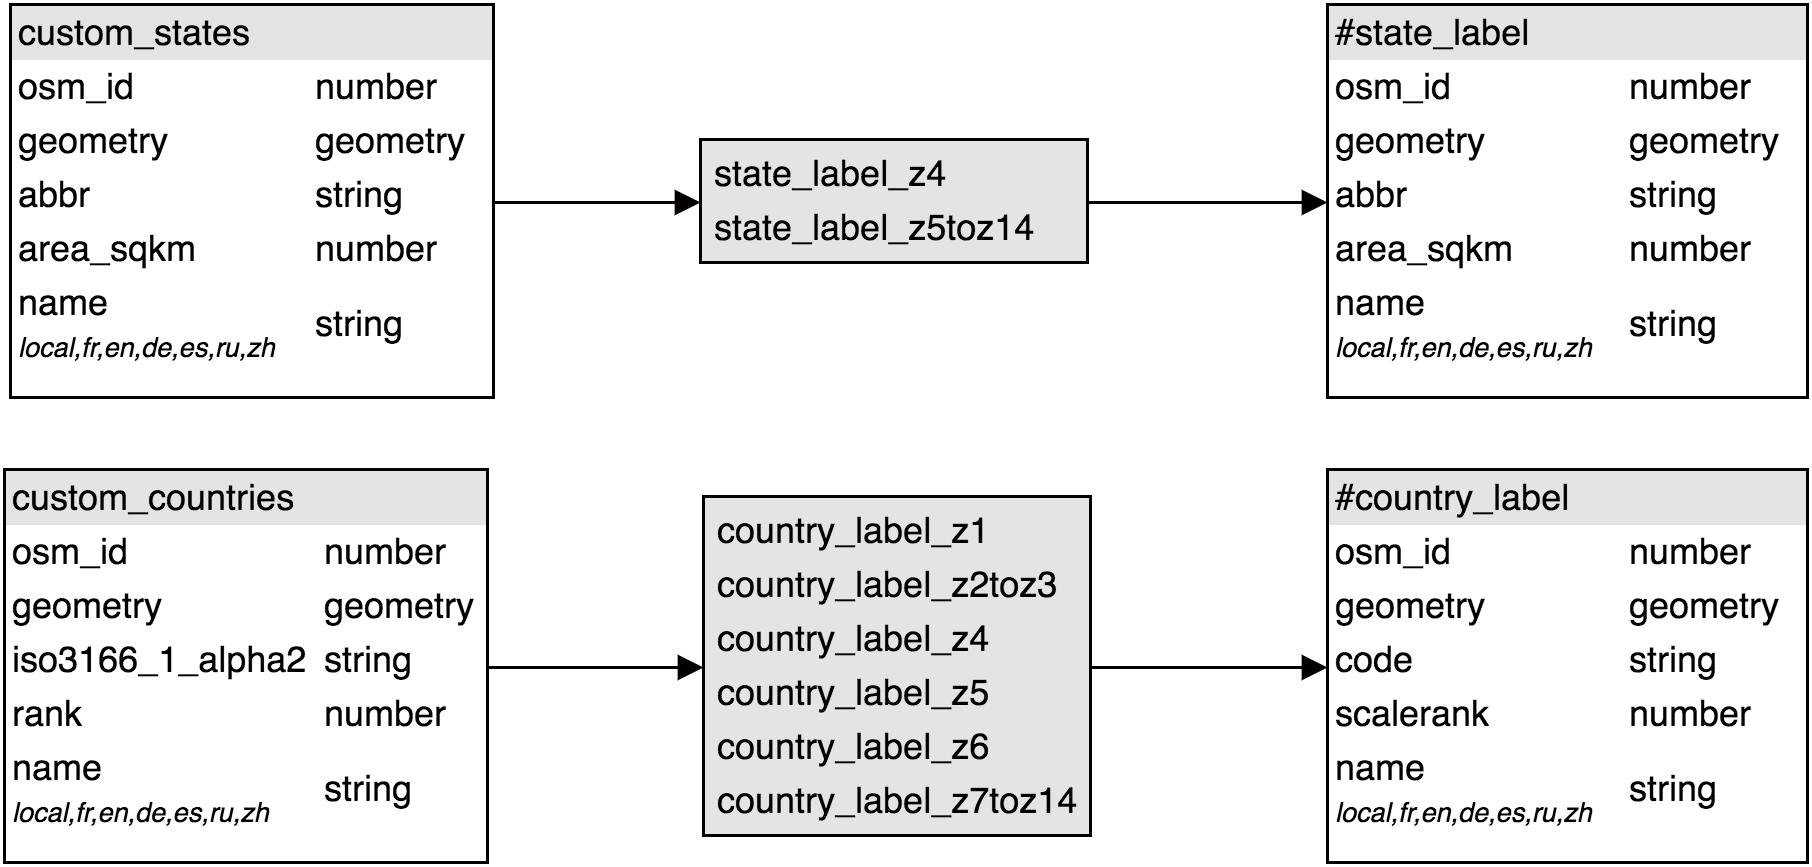

The diagram above was exported from draw.io. Its source (the exported page's mxGraphModel, read from the mxfile embedded in the PNG):
<mxGraphModel dx="1331" dy="886" grid="1" gridSize="10" guides="1" tooltips="1" connect="1" arrows="1" fold="1" page="1" pageScale="1" pageWidth="826" pageHeight="1169" background="#ffffff" math="0" shadow="0">
  <root>
    <mxCell id="0" />
    <mxCell id="1" parent="0" />
    <mxCell id="2" value="&lt;div style=&quot;box-sizing: border-box ; width: 100% ; background: #e4e4e4 ; padding: 2px&quot;&gt;#state_label&lt;/div&gt;&lt;table style=&quot;width: 100% ; font-size: 1em&quot; cellpadding=&quot;2&quot; cellspacing=&quot;0&quot;&gt;&lt;tbody&gt;&lt;tr&gt;&lt;td&gt;osm_id&lt;/td&gt;&lt;td&gt;&lt;span&gt;number&lt;/span&gt;&lt;br&gt;&lt;/td&gt;&lt;/tr&gt;&lt;tr&gt;&lt;td&gt;geometry&lt;/td&gt;&lt;td&gt;&lt;span&gt;geometry&lt;/span&gt;&lt;/td&gt;&lt;/tr&gt;&lt;tr&gt;&lt;td&gt;abbr&lt;/td&gt;&lt;td&gt;string&lt;/td&gt;&lt;/tr&gt;&lt;tr&gt;&lt;td&gt;area_sqkm&lt;/td&gt;&lt;td&gt;number&lt;/td&gt;&lt;/tr&gt;&lt;tr&gt;&lt;td&gt;&lt;span&gt;name&lt;/span&gt;&lt;br&gt;&lt;font style=&quot;font-size: 9px&quot;&gt;&lt;font&gt;&lt;i&gt;local,fr,en,de,es,ru,zh&lt;/i&gt;&lt;/font&gt;&lt;br&gt;&lt;/font&gt;&lt;/td&gt;&lt;td&gt;&lt;span&gt;string&lt;/span&gt;&lt;br&gt;&lt;/td&gt;&lt;/tr&gt;&lt;/tbody&gt;&lt;/table&gt;" style="verticalAlign=top;align=left;overflow=fill;html=1;rounded=0;shadow=0;glass=0;strokeWidth=1;gradientColor=#ffffff;fontFamily=Helvetica;" vertex="1" parent="1">
      <mxGeometry x="519" y="9884" width="160" height="131" as="geometry" />
    </mxCell>
    <mxCell id="3" style="edgeStyle=orthogonalEdgeStyle;rounded=0;html=1;exitX=1;exitY=0.5;entryX=0;entryY=0.5;endArrow=block;endFill=1;jettySize=auto;orthogonalLoop=1;strokeColor=#050000;strokeWidth=1;fontSize=14;fontColor=#000000;" edge="1" source="4" target="6" parent="1">
      <mxGeometry x="241" y="9950" as="geometry" />
    </mxCell>
    <mxCell id="4" value="&lt;div style=&quot;box-sizing: border-box ; width: 100% ; background: #e4e4e4 ; padding: 2px&quot;&gt;custom_states&lt;/div&gt;&lt;table style=&quot;width: 100% ; font-size: 1em&quot; cellpadding=&quot;2&quot; cellspacing=&quot;0&quot;&gt;&lt;tbody&gt;&lt;tr&gt;&lt;td&gt;osm_id&lt;/td&gt;&lt;td&gt;number&lt;/td&gt;&lt;/tr&gt;&lt;tr&gt;&lt;td&gt;geometry&lt;/td&gt;&lt;td&gt;geometry&lt;/td&gt;&lt;/tr&gt;&lt;tr&gt;&lt;td&gt;abbr&lt;/td&gt;&lt;td&gt;string&lt;/td&gt;&lt;/tr&gt;&lt;tr&gt;&lt;td&gt;area_sqkm&lt;/td&gt;&lt;td&gt;&lt;span&gt;number&lt;/span&gt;&lt;br&gt;&lt;/td&gt;&lt;/tr&gt;&lt;tr&gt;&lt;td&gt;&lt;span style=&quot;background-color: rgb(255 , 255 , 255)&quot;&gt;name&lt;br&gt;&lt;font style=&quot;font-size: 9px&quot;&gt;&lt;i&gt;local,fr,en,de,es,ru,zh&lt;/i&gt;&lt;/font&gt;&lt;/span&gt;&lt;/td&gt;&lt;td&gt;&lt;span style=&quot;background-color: rgb(255 , 255 , 255)&quot;&gt;string&lt;/span&gt;&lt;br&gt;&lt;/td&gt;&lt;/tr&gt;&lt;/tbody&gt;&lt;/table&gt;" style="verticalAlign=top;align=left;overflow=fill;html=1;rounded=0;shadow=0;glass=0;strokeWidth=1;gradientColor=#ffffff;fontFamily=Helvetica;" vertex="1" parent="1">
      <mxGeometry x="80" y="9884" width="161" height="131" as="geometry" />
    </mxCell>
    <mxCell id="5" style="edgeStyle=orthogonalEdgeStyle;rounded=0;html=1;exitX=1;exitY=0.5;entryX=0;entryY=0.5;endArrow=block;endFill=1;jettySize=auto;orthogonalLoop=1;strokeColor=#050000;strokeWidth=1;fontSize=14;fontColor=#000000;" edge="1" source="6" target="2" parent="1">
      <mxGeometry x="439" y="9950" as="geometry" />
    </mxCell>
    <mxCell id="6" value="&lt;div style=&quot;box-sizing: border-box ; width: 100% ; background: #e4e4e4 ; padding: 2px&quot;&gt;&lt;table cellpadding=&quot;2&quot; cellspacing=&quot;0&quot; style=&quot;font-size: 1em ; line-height: 1.2 ; width: 100%&quot;&gt;&lt;tbody&gt;&lt;tr&gt;&lt;td&gt;state_label_z4&lt;/td&gt;&lt;/tr&gt;&lt;tr&gt;&lt;td&gt;state_label_z5toz14&lt;/td&gt;&lt;/tr&gt;&lt;/tbody&gt;&lt;/table&gt;&lt;/div&gt;" style="verticalAlign=top;align=left;overflow=fill;html=1;rounded=0;shadow=0;glass=0;strokeWidth=1;gradientColor=#ffffff;fontFamily=Helvetica;" vertex="1" parent="1">
      <mxGeometry x="310" y="9929" width="129" height="41" as="geometry" />
    </mxCell>
    <mxCell id="7" style="edgeStyle=orthogonalEdgeStyle;rounded=0;html=1;exitX=1;exitY=0.5;entryX=0;entryY=0.5;endArrow=block;endFill=1;jettySize=auto;orthogonalLoop=1;strokeColor=#050000;strokeWidth=1;fontSize=14;fontColor=#000000;" edge="1" source="8" target="9" parent="1">
      <mxGeometry x="440" y="10105" as="geometry" />
    </mxCell>
    <mxCell id="8" value="&lt;div style=&quot;box-sizing: border-box ; width: 100% ; background: #e4e4e4 ; padding: 2px&quot;&gt;&lt;table cellpadding=&quot;2&quot; cellspacing=&quot;0&quot; style=&quot;font-size: 1em ; line-height: 1.2 ; width: 100%&quot;&gt;&lt;tbody&gt;&lt;tr&gt;&lt;td&gt;country_label_z1&lt;/td&gt;&lt;/tr&gt;&lt;tr&gt;&lt;td&gt;country_label_z2toz3&lt;/td&gt;&lt;/tr&gt;&lt;tr&gt;&lt;td&gt;&lt;span&gt;country_label_z4&lt;/span&gt;&lt;br&gt;&lt;/td&gt;&lt;/tr&gt;&lt;tr&gt;&lt;td&gt;&lt;span&gt;country_label_z5&lt;/span&gt;&lt;br&gt;&lt;/td&gt;&lt;/tr&gt;&lt;tr&gt;&lt;td&gt;&lt;span&gt;country_label_z6&lt;/span&gt;&lt;br&gt;&lt;/td&gt;&lt;/tr&gt;&lt;tr&gt;&lt;td&gt;&lt;span&gt;country_label_z7toz14&lt;/span&gt;&lt;br&gt;&lt;/td&gt;&lt;/tr&gt;&lt;/tbody&gt;&lt;/table&gt;&lt;/div&gt;" style="verticalAlign=top;align=left;overflow=fill;html=1;rounded=0;shadow=0;glass=0;strokeWidth=1;gradientColor=#ffffff;fontFamily=Helvetica;" vertex="1" parent="1">
      <mxGeometry x="311" y="10048" width="129" height="113" as="geometry" />
    </mxCell>
    <mxCell id="9" value="&lt;div style=&quot;box-sizing: border-box ; width: 100% ; background: #e4e4e4 ; padding: 2px&quot;&gt;#country_label&lt;/div&gt;&lt;table style=&quot;width: 100% ; font-size: 1em&quot; cellpadding=&quot;2&quot; cellspacing=&quot;0&quot;&gt;&lt;tbody&gt;&lt;tr&gt;&lt;td&gt;osm_id&lt;/td&gt;&lt;td&gt;&lt;span&gt;number&lt;/span&gt;&lt;br&gt;&lt;/td&gt;&lt;/tr&gt;&lt;tr&gt;&lt;td&gt;geometry&lt;/td&gt;&lt;td&gt;&lt;span&gt;geometry&lt;/span&gt;&lt;/td&gt;&lt;/tr&gt;&lt;tr&gt;&lt;td&gt;code&lt;/td&gt;&lt;td&gt;string&lt;/td&gt;&lt;/tr&gt;&lt;tr&gt;&lt;td&gt;scalerank&lt;/td&gt;&lt;td&gt;number&lt;/td&gt;&lt;/tr&gt;&lt;tr&gt;&lt;td&gt;&lt;span&gt;name&lt;/span&gt;&lt;br&gt;&lt;font style=&quot;font-size: 9px&quot;&gt;&lt;font&gt;&lt;i&gt;local,fr,en,de,es,ru,zh&lt;/i&gt;&lt;/font&gt;&lt;br&gt;&lt;/font&gt;&lt;/td&gt;&lt;td&gt;&lt;span&gt;string&lt;/span&gt;&lt;br&gt;&lt;/td&gt;&lt;/tr&gt;&lt;/tbody&gt;&lt;/table&gt;" style="verticalAlign=top;align=left;overflow=fill;html=1;rounded=0;shadow=0;glass=0;strokeWidth=1;gradientColor=#ffffff;fontFamily=Helvetica;" vertex="1" parent="1">
      <mxGeometry x="519" y="10039" width="160" height="131" as="geometry" />
    </mxCell>
    <mxCell id="10" style="edgeStyle=orthogonalEdgeStyle;rounded=0;html=1;exitX=1;exitY=0.5;entryX=0;entryY=0.5;endArrow=block;endFill=1;jettySize=auto;orthogonalLoop=1;strokeColor=#050000;strokeWidth=1;fontSize=14;fontColor=#000000;" edge="1" source="11" target="8" parent="1">
      <mxGeometry x="239" y="10105" as="geometry" />
    </mxCell>
    <mxCell id="11" value="&lt;div style=&quot;box-sizing: border-box ; width: 100% ; background: #e4e4e4 ; padding: 2px&quot;&gt;custom_countries&lt;/div&gt;&lt;table style=&quot;width: 100% ; font-size: 1em&quot; cellpadding=&quot;2&quot; cellspacing=&quot;0&quot;&gt;&lt;tbody&gt;&lt;tr&gt;&lt;td&gt;osm_id&lt;/td&gt;&lt;td&gt;number&lt;/td&gt;&lt;/tr&gt;&lt;tr&gt;&lt;td&gt;geometry&lt;/td&gt;&lt;td&gt;geometry&lt;/td&gt;&lt;/tr&gt;&lt;tr&gt;&lt;td&gt;iso3166_1_alpha2&lt;/td&gt;&lt;td&gt;string&lt;/td&gt;&lt;/tr&gt;&lt;tr&gt;&lt;td&gt;rank&lt;/td&gt;&lt;td&gt;&lt;span&gt;number&lt;/span&gt;&lt;br&gt;&lt;/td&gt;&lt;/tr&gt;&lt;tr&gt;&lt;td&gt;&lt;span style=&quot;background-color: rgb(255 , 255 , 255)&quot;&gt;name&lt;br&gt;&lt;font style=&quot;font-size: 9px&quot;&gt;&lt;i&gt;local,fr,en,de,es,ru,zh&lt;/i&gt;&lt;/font&gt;&lt;/span&gt;&lt;/td&gt;&lt;td&gt;&lt;span style=&quot;background-color: rgb(255 , 255 , 255)&quot;&gt;string&lt;/span&gt;&lt;br&gt;&lt;/td&gt;&lt;/tr&gt;&lt;/tbody&gt;&lt;/table&gt;" style="verticalAlign=top;align=left;overflow=fill;html=1;rounded=0;shadow=0;glass=0;strokeWidth=1;gradientColor=#ffffff;fontFamily=Helvetica;" vertex="1" parent="1">
      <mxGeometry x="78" y="10039" width="161" height="131" as="geometry" />
    </mxCell>
  </root>
</mxGraphModel>